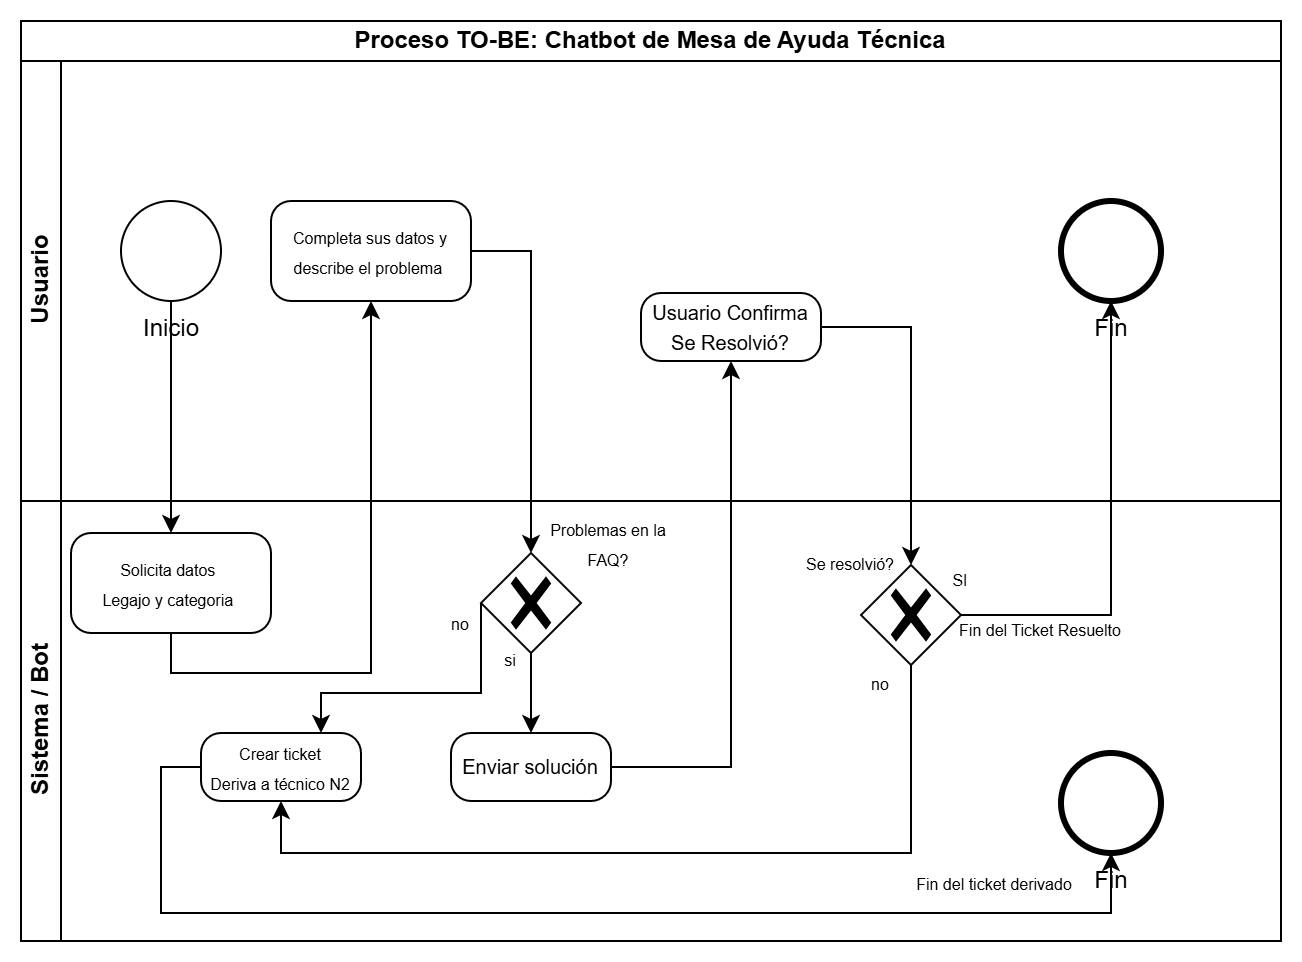

The diagram above was exported from draw.io. Its source (the exported page's mxGraphModel, read from the mxfile embedded in the PNG):
<mxGraphModel dx="1414" dy="743" grid="1" gridSize="10" guides="1" tooltips="1" connect="1" arrows="1" fold="1" page="1" pageScale="1" pageWidth="827" pageHeight="1169" math="0" shadow="0">
  <root>
    <mxCell id="0" />
    <mxCell id="1" parent="0" />
    <mxCell id="Ymj4Owb_nkz9lzalFPfL-1" parent="1" style="swimlane;html=1;childLayout=stackLayout;resizeParent=1;resizeParentMax=0;horizontal=1;startSize=20;horizontalStack=0;whiteSpace=wrap;" value="Proceso TO-BE: Chatbot de Mesa de Ayuda Técnica" vertex="1">
      <mxGeometry height="460" width="630" x="90" y="154" as="geometry" />
    </mxCell>
    <mxCell id="Ymj4Owb_nkz9lzalFPfL-2" parent="Ymj4Owb_nkz9lzalFPfL-1" style="swimlane;html=1;startSize=20;horizontal=0;" value="Usuario" vertex="1">
      <mxGeometry height="220" width="630" y="20" as="geometry" />
    </mxCell>
    <mxCell id="Ymj4Owb_nkz9lzalFPfL-25" parent="Ymj4Owb_nkz9lzalFPfL-2" style="points=[[0.25,0,0],[0.5,0,0],[0.75,0,0],[1,0.25,0],[1,0.5,0],[1,0.75,0],[0.75,1,0],[0.5,1,0],[0.25,1,0],[0,0.75,0],[0,0.5,0],[0,0.25,0]];shape=mxgraph.bpmn.task2;whiteSpace=wrap;rectStyle=rounded;size=10;html=1;container=1;expand=0;collapsible=0;taskMarker=abstract;" value="&lt;font size=&quot;1&quot;&gt;Usuario Confirma&lt;/font&gt;&lt;div&gt;&lt;font size=&quot;1&quot;&gt;Se Resolvió?&lt;/font&gt;&lt;/div&gt;" vertex="1">
      <mxGeometry height="34" width="90" x="310" y="116" as="geometry" />
    </mxCell>
    <mxCell id="Ymj4Owb_nkz9lzalFPfL-9" parent="Ymj4Owb_nkz9lzalFPfL-2" style="points=[[0.25,0,0],[0.5,0,0],[0.75,0,0],[1,0.25,0],[1,0.5,0],[1,0.75,0],[0.75,1,0],[0.5,1,0],[0.25,1,0],[0,0.75,0],[0,0.5,0],[0,0.25,0]];shape=mxgraph.bpmn.task2;whiteSpace=wrap;rectStyle=rounded;size=10;html=1;container=1;expand=0;collapsible=0;taskMarker=abstract;" value="&lt;font style=&quot;font-size: 8px;&quot;&gt;Completa sus datos y describe el problema&amp;nbsp;&lt;/font&gt;" vertex="1">
      <mxGeometry height="50" width="100" x="125" y="70" as="geometry" />
    </mxCell>
    <mxCell id="Ymj4Owb_nkz9lzalFPfL-34" parent="Ymj4Owb_nkz9lzalFPfL-2" style="points=[[0.145,0.145,0],[0.5,0,0],[0.855,0.145,0],[1,0.5,0],[0.855,0.855,0],[0.5,1,0],[0.145,0.855,0],[0,0.5,0]];shape=mxgraph.bpmn.event;html=1;verticalLabelPosition=bottom;labelBackgroundColor=#ffffff;verticalAlign=top;align=center;perimeter=ellipsePerimeter;outlineConnect=0;aspect=fixed;outline=standard;symbol=general;" value="Inicio&lt;div&gt;&lt;br&gt;&lt;/div&gt;" vertex="1">
      <mxGeometry height="50" width="50" x="50" y="70" as="geometry" />
    </mxCell>
    <mxCell id="KK4sui5YNgRqphE-6hxm-2" parent="Ymj4Owb_nkz9lzalFPfL-2" style="points=[[0.145,0.145,0],[0.5,0,0],[0.855,0.145,0],[1,0.5,0],[0.855,0.855,0],[0.5,1,0],[0.145,0.855,0],[0,0.5,0]];shape=mxgraph.bpmn.event;html=1;verticalLabelPosition=bottom;labelBackgroundColor=#ffffff;verticalAlign=top;align=center;perimeter=ellipsePerimeter;outlineConnect=0;aspect=fixed;outline=end;symbol=terminate2;" value="Fin&lt;div&gt;&lt;br&gt;&lt;/div&gt;&lt;div&gt;&lt;br&gt;&lt;/div&gt;" vertex="1">
      <mxGeometry height="50" width="50" x="520" y="70" as="geometry" />
    </mxCell>
    <mxCell id="Ymj4Owb_nkz9lzalFPfL-26" edge="1" parent="Ymj4Owb_nkz9lzalFPfL-1" source="Ymj4Owb_nkz9lzalFPfL-20" style="edgeStyle=orthogonalEdgeStyle;rounded=0;orthogonalLoop=1;jettySize=auto;html=1;entryX=0.5;entryY=1;entryDx=0;entryDy=0;entryPerimeter=0;" target="Ymj4Owb_nkz9lzalFPfL-25">
      <mxGeometry relative="1" as="geometry" />
    </mxCell>
    <mxCell id="Ymj4Owb_nkz9lzalFPfL-29" edge="1" parent="Ymj4Owb_nkz9lzalFPfL-1" source="Ymj4Owb_nkz9lzalFPfL-25" style="edgeStyle=orthogonalEdgeStyle;rounded=0;orthogonalLoop=1;jettySize=auto;html=1;" target="Ymj4Owb_nkz9lzalFPfL-27">
      <mxGeometry relative="1" as="geometry" />
    </mxCell>
    <mxCell id="Ymj4Owb_nkz9lzalFPfL-11" edge="1" parent="Ymj4Owb_nkz9lzalFPfL-1" source="Ymj4Owb_nkz9lzalFPfL-8" style="edgeStyle=orthogonalEdgeStyle;rounded=0;orthogonalLoop=1;jettySize=auto;html=1;exitX=0.5;exitY=1;exitDx=0;exitDy=0;exitPerimeter=0;entryX=0.5;entryY=1;entryDx=0;entryDy=0;entryPerimeter=0;" target="Ymj4Owb_nkz9lzalFPfL-9">
      <mxGeometry relative="1" as="geometry" />
    </mxCell>
    <mxCell id="Ymj4Owb_nkz9lzalFPfL-18" edge="1" parent="Ymj4Owb_nkz9lzalFPfL-1" source="Ymj4Owb_nkz9lzalFPfL-9" style="edgeStyle=orthogonalEdgeStyle;rounded=0;orthogonalLoop=1;jettySize=auto;html=1;entryX=0.5;entryY=0;entryDx=0;entryDy=0;entryPerimeter=0;" target="Ymj4Owb_nkz9lzalFPfL-12">
      <mxGeometry relative="1" as="geometry" />
    </mxCell>
    <mxCell id="KK4sui5YNgRqphE-6hxm-4" edge="1" parent="Ymj4Owb_nkz9lzalFPfL-1" source="Ymj4Owb_nkz9lzalFPfL-27" style="edgeStyle=orthogonalEdgeStyle;rounded=0;orthogonalLoop=1;jettySize=auto;html=1;exitX=1;exitY=0.5;exitDx=0;exitDy=0;exitPerimeter=0;" target="KK4sui5YNgRqphE-6hxm-2">
      <mxGeometry relative="1" as="geometry">
        <Array as="points">
          <mxPoint x="545" y="297" />
        </Array>
      </mxGeometry>
    </mxCell>
    <mxCell id="Ymj4Owb_nkz9lzalFPfL-3" parent="Ymj4Owb_nkz9lzalFPfL-1" style="swimlane;html=1;startSize=20;horizontal=0;" value="Sistema / Bot" vertex="1">
      <mxGeometry height="220" width="630" y="240" as="geometry" />
    </mxCell>
    <mxCell id="Ymj4Owb_nkz9lzalFPfL-8" parent="Ymj4Owb_nkz9lzalFPfL-3" style="points=[[0.25,0,0],[0.5,0,0],[0.75,0,0],[1,0.25,0],[1,0.5,0],[1,0.75,0],[0.75,1,0],[0.5,1,0],[0.25,1,0],[0,0.75,0],[0,0.5,0],[0,0.25,0]];shape=mxgraph.bpmn.task2;whiteSpace=wrap;rectStyle=rounded;size=10;html=1;container=1;expand=0;collapsible=0;taskMarker=abstract;" value="&lt;font style=&quot;font-size: 8px;&quot;&gt;Solicita datos&amp;nbsp;&lt;/font&gt;&lt;div&gt;&lt;font style=&quot;font-size: 8px;&quot;&gt;Legajo y categoria&amp;nbsp;&lt;/font&gt;&lt;/div&gt;" vertex="1">
      <mxGeometry height="50" width="100" x="25" y="16" as="geometry" />
    </mxCell>
    <mxCell id="Ymj4Owb_nkz9lzalFPfL-12" parent="Ymj4Owb_nkz9lzalFPfL-3" style="points=[[0.25,0.25,0],[0.5,0,0],[0.75,0.25,0],[1,0.5,0],[0.75,0.75,0],[0.5,1,0],[0.25,0.75,0],[0,0.5,0]];shape=mxgraph.bpmn.gateway2;html=1;verticalLabelPosition=bottom;labelBackgroundColor=#ffffff;verticalAlign=top;align=center;perimeter=rhombusPerimeter;outlineConnect=0;outline=none;symbol=none;gwType=exclusive;" value="" vertex="1">
      <mxGeometry height="50" width="50" x="230" y="26" as="geometry" />
    </mxCell>
    <mxCell id="Ymj4Owb_nkz9lzalFPfL-19" parent="Ymj4Owb_nkz9lzalFPfL-3" style="text;html=1;whiteSpace=wrap;strokeColor=none;fillColor=none;align=center;verticalAlign=middle;rounded=0;" value="&lt;font style=&quot;font-size: 8px;&quot;&gt;Problemas en la FAQ?&lt;/font&gt;" vertex="1">
      <mxGeometry height="30" width="60" x="264" y="6" as="geometry" />
    </mxCell>
    <mxCell id="Ymj4Owb_nkz9lzalFPfL-20" parent="Ymj4Owb_nkz9lzalFPfL-3" style="points=[[0.25,0,0],[0.5,0,0],[0.75,0,0],[1,0.25,0],[1,0.5,0],[1,0.75,0],[0.75,1,0],[0.5,1,0],[0.25,1,0],[0,0.75,0],[0,0.5,0],[0,0.25,0]];shape=mxgraph.bpmn.task2;whiteSpace=wrap;rectStyle=rounded;size=10;html=1;container=1;expand=0;collapsible=0;taskMarker=abstract;" value="&lt;font size=&quot;1&quot;&gt;Enviar solución&lt;/font&gt;" vertex="1">
      <mxGeometry height="34" width="80" x="215" y="116" as="geometry" />
    </mxCell>
    <mxCell id="Ymj4Owb_nkz9lzalFPfL-21" parent="Ymj4Owb_nkz9lzalFPfL-3" style="text;html=1;whiteSpace=wrap;strokeColor=none;fillColor=none;align=center;verticalAlign=middle;rounded=0;" value="&lt;font style=&quot;font-size: 8px;&quot;&gt;si&lt;/font&gt;" vertex="1">
      <mxGeometry height="6" width="10" x="240" y="76" as="geometry" />
    </mxCell>
    <mxCell id="Ymj4Owb_nkz9lzalFPfL-22" edge="1" parent="Ymj4Owb_nkz9lzalFPfL-3" source="Ymj4Owb_nkz9lzalFPfL-12" style="edgeStyle=orthogonalEdgeStyle;rounded=0;orthogonalLoop=1;jettySize=auto;html=1;exitX=0.5;exitY=1;exitDx=0;exitDy=0;exitPerimeter=0;entryX=0.5;entryY=0;entryDx=0;entryDy=0;entryPerimeter=0;" target="Ymj4Owb_nkz9lzalFPfL-20">
      <mxGeometry relative="1" as="geometry" />
    </mxCell>
    <mxCell id="Ymj4Owb_nkz9lzalFPfL-24" parent="Ymj4Owb_nkz9lzalFPfL-3" style="text;html=1;whiteSpace=wrap;strokeColor=none;fillColor=none;align=center;verticalAlign=middle;rounded=0;" value="&lt;font style=&quot;font-size: 8px;&quot;&gt;no&lt;/font&gt;" vertex="1">
      <mxGeometry height="10" width="20" x="210" y="56" as="geometry" />
    </mxCell>
    <mxCell id="Ymj4Owb_nkz9lzalFPfL-43" edge="1" parent="Ymj4Owb_nkz9lzalFPfL-3" source="Ymj4Owb_nkz9lzalFPfL-27" style="edgeStyle=orthogonalEdgeStyle;rounded=0;orthogonalLoop=1;jettySize=auto;html=1;" target="Ymj4Owb_nkz9lzalFPfL-39">
      <mxGeometry relative="1" as="geometry">
        <Array as="points">
          <mxPoint x="445" y="176" />
          <mxPoint x="130" y="176" />
        </Array>
      </mxGeometry>
    </mxCell>
    <mxCell id="Ymj4Owb_nkz9lzalFPfL-27" parent="Ymj4Owb_nkz9lzalFPfL-3" style="points=[[0.25,0.25,0],[0.5,0,0],[0.75,0.25,0],[1,0.5,0],[0.75,0.75,0],[0.5,1,0],[0.25,0.75,0],[0,0.5,0]];shape=mxgraph.bpmn.gateway2;html=1;verticalLabelPosition=bottom;labelBackgroundColor=#ffffff;verticalAlign=top;align=center;perimeter=rhombusPerimeter;outlineConnect=0;outline=none;symbol=none;gwType=exclusive;" value="" vertex="1">
      <mxGeometry height="50" width="50" x="420" y="32" as="geometry" />
    </mxCell>
    <mxCell id="Ymj4Owb_nkz9lzalFPfL-37" parent="Ymj4Owb_nkz9lzalFPfL-3" style="text;html=1;whiteSpace=wrap;strokeColor=none;fillColor=none;align=center;verticalAlign=middle;rounded=0;" value="&lt;font style=&quot;font-size: 8px;&quot;&gt;SI&lt;/font&gt;" vertex="1">
      <mxGeometry height="14" width="20" x="460" y="32" as="geometry" />
    </mxCell>
    <mxCell id="Ymj4Owb_nkz9lzalFPfL-39" parent="Ymj4Owb_nkz9lzalFPfL-3" style="points=[[0.25,0,0],[0.5,0,0],[0.75,0,0],[1,0.25,0],[1,0.5,0],[1,0.75,0],[0.75,1,0],[0.5,1,0],[0.25,1,0],[0,0.75,0],[0,0.5,0],[0,0.25,0]];shape=mxgraph.bpmn.task2;whiteSpace=wrap;rectStyle=rounded;size=10;html=1;container=1;expand=0;collapsible=0;taskMarker=abstract;" value="&lt;div&gt;&lt;font style=&quot;font-size: 8px;&quot;&gt;Crear ticket&lt;/font&gt;&lt;/div&gt;&lt;div&gt;&lt;font style=&quot;font-size: 8px;&quot;&gt;Deriva a técnico N2&lt;/font&gt;&lt;/div&gt;" vertex="1">
      <mxGeometry height="34" width="80" x="90" y="116" as="geometry" />
    </mxCell>
    <mxCell id="Ymj4Owb_nkz9lzalFPfL-40" edge="1" parent="Ymj4Owb_nkz9lzalFPfL-3" source="Ymj4Owb_nkz9lzalFPfL-12" style="edgeStyle=orthogonalEdgeStyle;rounded=0;orthogonalLoop=1;jettySize=auto;html=1;exitX=0;exitY=0.5;exitDx=0;exitDy=0;exitPerimeter=0;entryX=0.75;entryY=0;entryDx=0;entryDy=0;entryPerimeter=0;" target="Ymj4Owb_nkz9lzalFPfL-39">
      <mxGeometry relative="1" as="geometry">
        <Array as="points">
          <mxPoint x="230" y="96" />
          <mxPoint x="150" y="96" />
        </Array>
      </mxGeometry>
    </mxCell>
    <mxCell id="Ymj4Owb_nkz9lzalFPfL-44" parent="Ymj4Owb_nkz9lzalFPfL-3" style="text;html=1;whiteSpace=wrap;strokeColor=none;fillColor=none;align=center;verticalAlign=middle;rounded=0;" value="&lt;font style=&quot;font-size: 8px;&quot;&gt;no&lt;/font&gt;" vertex="1">
      <mxGeometry height="30" width="60" x="400" y="76" as="geometry" />
    </mxCell>
    <mxCell id="Ymj4Owb_nkz9lzalFPfL-42" parent="Ymj4Owb_nkz9lzalFPfL-3" style="text;html=1;whiteSpace=wrap;strokeColor=none;fillColor=none;align=center;verticalAlign=middle;rounded=0;" value="&lt;font style=&quot;font-size: 8px;&quot;&gt;Fin del ticket derivado&lt;/font&gt;" vertex="1">
      <mxGeometry height="30" width="114" x="430" y="176" as="geometry" />
    </mxCell>
    <mxCell id="Ymj4Owb_nkz9lzalFPfL-33" parent="Ymj4Owb_nkz9lzalFPfL-3" style="points=[[0.145,0.145,0],[0.5,0,0],[0.855,0.145,0],[1,0.5,0],[0.855,0.855,0],[0.5,1,0],[0.145,0.855,0],[0,0.5,0]];shape=mxgraph.bpmn.event;html=1;verticalLabelPosition=bottom;labelBackgroundColor=#ffffff;verticalAlign=top;align=center;perimeter=ellipsePerimeter;outlineConnect=0;aspect=fixed;outline=end;symbol=terminate2;" value="Fin&lt;div&gt;&lt;br&gt;&lt;/div&gt;" vertex="1">
      <mxGeometry height="50" width="50" x="520" y="126" as="geometry" />
    </mxCell>
    <mxCell id="Ymj4Owb_nkz9lzalFPfL-45" edge="1" parent="Ymj4Owb_nkz9lzalFPfL-3" source="Ymj4Owb_nkz9lzalFPfL-39" style="edgeStyle=orthogonalEdgeStyle;rounded=0;orthogonalLoop=1;jettySize=auto;html=1;exitX=0;exitY=0.5;exitDx=0;exitDy=0;exitPerimeter=0;entryX=0.5;entryY=1;entryDx=0;entryDy=0;entryPerimeter=0;" target="Ymj4Owb_nkz9lzalFPfL-33">
      <mxGeometry relative="1" as="geometry">
        <Array as="points">
          <mxPoint x="70" y="133" />
          <mxPoint x="70" y="206" />
          <mxPoint x="545" y="206" />
        </Array>
      </mxGeometry>
    </mxCell>
    <mxCell id="KK4sui5YNgRqphE-6hxm-1" parent="Ymj4Owb_nkz9lzalFPfL-3" style="text;html=1;whiteSpace=wrap;strokeColor=none;fillColor=none;align=center;verticalAlign=middle;rounded=0;" value="&lt;font style=&quot;font-size: 8px;&quot;&gt;Se resolvió?&lt;/font&gt;" vertex="1">
      <mxGeometry height="30" width="90" x="370" y="16" as="geometry" />
    </mxCell>
    <mxCell id="KK4sui5YNgRqphE-6hxm-5" parent="Ymj4Owb_nkz9lzalFPfL-3" style="text;html=1;whiteSpace=wrap;strokeColor=none;fillColor=none;align=center;verticalAlign=middle;rounded=0;" value="&lt;font style=&quot;font-size: 8px;&quot;&gt;Fin del Ticket Resuelto&lt;/font&gt;&lt;div&gt;&lt;br&gt;&lt;/div&gt;" vertex="1">
      <mxGeometry height="10" width="100" x="460" y="66" as="geometry" />
    </mxCell>
    <mxCell id="-tYmSy06xHyd24ri3l56-1" edge="1" parent="Ymj4Owb_nkz9lzalFPfL-1" source="Ymj4Owb_nkz9lzalFPfL-34" style="edgeStyle=orthogonalEdgeStyle;rounded=0;orthogonalLoop=1;jettySize=auto;html=1;exitX=0.5;exitY=1;exitDx=0;exitDy=0;exitPerimeter=0;entryX=0.5;entryY=0;entryDx=0;entryDy=0;entryPerimeter=0;" target="Ymj4Owb_nkz9lzalFPfL-8">
      <mxGeometry relative="1" as="geometry" />
    </mxCell>
  </root>
</mxGraphModel>